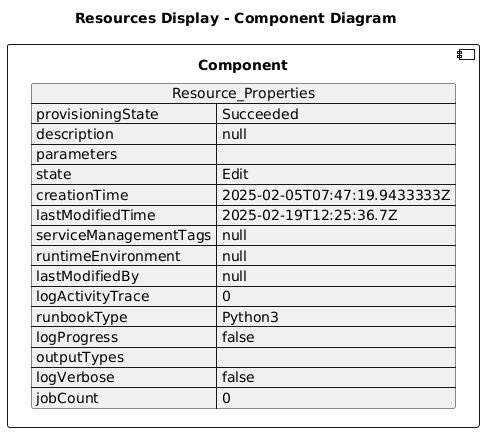

The diagram above was rendered by PlantUML. Its source (embedded in the PNG):
@startuml

title Resources Display - Component Diagram

component Component {

json  Resource_Properties {
  "provisioningState": "Succeeded",
  "description": null,
  "parameters": {},
  "state": "Edit",
  "creationTime": "2025-02-05T07:47:19.9433333Z",
  "lastModifiedTime": "2025-02-19T12:25:36.7Z",
  "serviceManagementTags": null,
  "runtimeEnvironment": null,
  "lastModifiedBy": null,
  "logActivityTrace": 0,
  "runbookType": "Python3",
  "logProgress": false,
  "outputTypes": [],
  "logVerbose": false,
  "jobCount": 0
}
}
@enduml